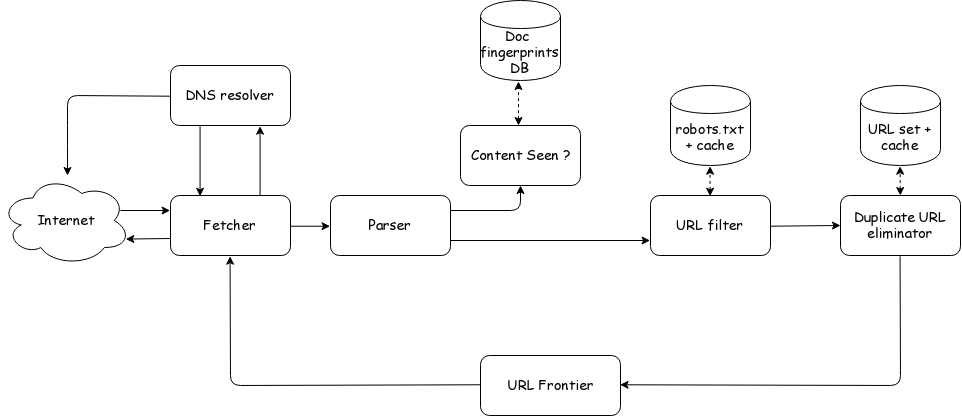

The diagram above was exported from draw.io. Its source (the exported page's mxGraphModel, read from the mxfile embedded in the PNG):
<mxGraphModel dx="1189" dy="790" grid="1" gridSize="10" guides="1" tooltips="1" connect="1" arrows="1" fold="1" page="1" pageScale="1" pageWidth="1100" pageHeight="850" math="0" shadow="0">
  <root>
    <mxCell id="0" />
    <mxCell id="1" parent="0" />
    <mxCell id="2" value="Internet" style="ellipse;shape=cloud;whiteSpace=wrap;html=1;fontFamily=Comic Sans MS;fontSize=14;" vertex="1" parent="1">
      <mxGeometry x="30" y="355" width="130" height="90" as="geometry" />
    </mxCell>
    <mxCell id="3" value="Fetcher" style="rounded=1;whiteSpace=wrap;html=1;fontFamily=Comic Sans MS;fontSize=14;labelBackgroundColor=none;fillColor=#FFFFFF;" vertex="1" parent="1">
      <mxGeometry x="200" y="375" width="120" height="60" as="geometry" />
    </mxCell>
    <mxCell id="4" value="DNS resolver" style="rounded=1;whiteSpace=wrap;html=1;fontFamily=Comic Sans MS;fontSize=14;labelBackgroundColor=none;fillColor=#FFFFFF;" vertex="1" parent="1">
      <mxGeometry x="200" y="245" width="120" height="60" as="geometry" />
    </mxCell>
    <mxCell id="5" value="Parser" style="rounded=1;whiteSpace=wrap;html=1;fontFamily=Comic Sans MS;fontSize=14;labelBackgroundColor=none;fillColor=#FFFFFF;" vertex="1" parent="1">
      <mxGeometry x="360" y="375" width="120" height="60" as="geometry" />
    </mxCell>
    <mxCell id="6" value="URL filter" style="rounded=1;whiteSpace=wrap;html=1;fontFamily=Comic Sans MS;fontSize=14;fillColor=#FFFFFF;" vertex="1" parent="1">
      <mxGeometry x="680" y="375" width="120" height="60" as="geometry" />
    </mxCell>
    <mxCell id="7" value="Duplicate URL eliminator" style="rounded=1;whiteSpace=wrap;html=1;fontFamily=Comic Sans MS;fontSize=14;fillColor=#FFFFFF;" vertex="1" parent="1">
      <mxGeometry x="870" y="375" width="120" height="60" as="geometry" />
    </mxCell>
    <mxCell id="8" value="URL Frontier" style="rounded=1;whiteSpace=wrap;html=1;fontFamily=Comic Sans MS;fontSize=14;" vertex="1" parent="1">
      <mxGeometry x="510" y="535" width="140" height="60" as="geometry" />
    </mxCell>
    <mxCell id="9" value="Doc&amp;nbsp;&lt;br style=&quot;font-size: 14px&quot;&gt;fingerprints&lt;br&gt;DB&lt;br style=&quot;font-size: 14px&quot;&gt;" style="shape=cylinder;whiteSpace=wrap;html=1;boundedLbl=1;backgroundOutline=1;fontFamily=Comic Sans MS;fontSize=14;" vertex="1" parent="1">
      <mxGeometry x="510" y="180" width="80" height="80" as="geometry" />
    </mxCell>
    <mxCell id="10" value="robots.txt + cache" style="shape=cylinder;whiteSpace=wrap;html=1;boundedLbl=1;backgroundOutline=1;fontFamily=Comic Sans MS;fontSize=14;" vertex="1" parent="1">
      <mxGeometry x="700" y="265" width="80" height="80" as="geometry" />
    </mxCell>
    <mxCell id="11" value="URL set + cache" style="shape=cylinder;whiteSpace=wrap;html=1;boundedLbl=1;backgroundOutline=1;fontFamily=Comic Sans MS;fontSize=14;" vertex="1" parent="1">
      <mxGeometry x="890" y="265" width="80" height="80" as="geometry" />
    </mxCell>
    <mxCell id="12" value="" style="endArrow=classic;html=1;entryX=0.96;entryY=0.7;entryDx=0;entryDy=0;entryPerimeter=0;fontFamily=Comic Sans MS;" edge="1" target="2" parent="1">
      <mxGeometry width="50" height="50" relative="1" as="geometry">
        <mxPoint x="200" y="418" as="sourcePoint" />
        <mxPoint x="80" y="565" as="targetPoint" />
      </mxGeometry>
    </mxCell>
    <mxCell id="13" value="" style="endArrow=classic;html=1;entryX=0;entryY=0.25;entryDx=0;entryDy=0;fontFamily=Comic Sans MS;" edge="1" target="3" parent="1">
      <mxGeometry width="50" height="50" relative="1" as="geometry">
        <mxPoint x="150" y="390" as="sourcePoint" />
        <mxPoint x="80" y="565" as="targetPoint" />
      </mxGeometry>
    </mxCell>
    <mxCell id="14" value="" style="endArrow=classic;html=1;exitX=0.75;exitY=0;exitDx=0;exitDy=0;entryX=0.75;entryY=1;entryDx=0;entryDy=0;fontFamily=Comic Sans MS;" edge="1" source="3" target="4" parent="1">
      <mxGeometry width="50" height="50" relative="1" as="geometry">
        <mxPoint x="30" y="615" as="sourcePoint" />
        <mxPoint x="80" y="565" as="targetPoint" />
      </mxGeometry>
    </mxCell>
    <mxCell id="15" value="" style="endArrow=classic;html=1;exitX=0.25;exitY=1;exitDx=0;exitDy=0;entryX=0.25;entryY=0;entryDx=0;entryDy=0;fontFamily=Comic Sans MS;" edge="1" source="4" target="3" parent="1">
      <mxGeometry width="50" height="50" relative="1" as="geometry">
        <mxPoint x="30" y="615" as="sourcePoint" />
        <mxPoint x="80" y="565" as="targetPoint" />
      </mxGeometry>
    </mxCell>
    <mxCell id="16" value="" style="endArrow=classic;html=1;exitX=0;exitY=0.5;exitDx=0;exitDy=0;fontFamily=Comic Sans MS;" edge="1" source="4" parent="1">
      <mxGeometry width="50" height="50" relative="1" as="geometry">
        <mxPoint x="30" y="615" as="sourcePoint" />
        <mxPoint x="97" y="355" as="targetPoint" />
        <Array as="points">
          <mxPoint x="97" y="275" />
          <mxPoint x="97" y="315" />
        </Array>
      </mxGeometry>
    </mxCell>
    <mxCell id="17" value="" style="endArrow=classic;html=1;entryX=0.5;entryY=1;entryDx=0;entryDy=0;exitX=0;exitY=0.5;exitDx=0;exitDy=0;fontFamily=Comic Sans MS;" edge="1" source="8" target="3" parent="1">
      <mxGeometry width="50" height="50" relative="1" as="geometry">
        <mxPoint x="30" y="615" as="sourcePoint" />
        <mxPoint x="80" y="565" as="targetPoint" />
        <Array as="points">
          <mxPoint x="260" y="565" />
        </Array>
      </mxGeometry>
    </mxCell>
    <mxCell id="18" value="" style="endArrow=classic;html=1;exitX=1;exitY=0.5;exitDx=0;exitDy=0;entryX=0;entryY=0.5;entryDx=0;entryDy=0;fontFamily=Comic Sans MS;" edge="1" source="3" target="5" parent="1">
      <mxGeometry width="50" height="50" relative="1" as="geometry">
        <mxPoint x="30" y="615" as="sourcePoint" />
        <mxPoint x="350" y="415" as="targetPoint" />
      </mxGeometry>
    </mxCell>
    <mxCell id="19" value="" style="endArrow=classic;html=1;exitX=1;exitY=0.25;exitDx=0;exitDy=0;fontFamily=Comic Sans MS;" edge="1" source="5" target="24" parent="1">
      <mxGeometry width="50" height="50" relative="1" as="geometry">
        <mxPoint x="30" y="615" as="sourcePoint" />
        <mxPoint x="80" y="565" as="targetPoint" />
        <Array as="points">
          <mxPoint x="550" y="390" />
        </Array>
      </mxGeometry>
    </mxCell>
    <mxCell id="20" value="" style="endArrow=classic;html=1;entryX=1;entryY=0.5;entryDx=0;entryDy=0;fontFamily=Comic Sans MS;exitX=0.5;exitY=1;exitDx=0;exitDy=0;" edge="1" source="7" target="8" parent="1">
      <mxGeometry width="50" height="50" relative="1" as="geometry">
        <mxPoint x="930" y="440" as="sourcePoint" />
        <mxPoint x="80" y="565" as="targetPoint" />
        <Array as="points">
          <mxPoint x="930" y="565" />
        </Array>
      </mxGeometry>
    </mxCell>
    <mxCell id="21" value="" style="endArrow=classic;startArrow=classic;html=1;fontFamily=Comic Sans MS;dashed=1;" edge="1" parent="1">
      <mxGeometry width="50" height="50" relative="1" as="geometry">
        <mxPoint x="548" y="305" as="sourcePoint" />
        <mxPoint x="548" y="261" as="targetPoint" />
      </mxGeometry>
    </mxCell>
    <mxCell id="22" value="" style="endArrow=classic;startArrow=classic;html=1;entryX=0.5;entryY=1;entryDx=0;entryDy=0;exitX=0.5;exitY=0;exitDx=0;exitDy=0;fontFamily=Comic Sans MS;dashed=1;" edge="1" source="6" target="10" parent="1">
      <mxGeometry width="50" height="50" relative="1" as="geometry">
        <mxPoint x="30" y="615" as="sourcePoint" />
        <mxPoint x="80" y="565" as="targetPoint" />
      </mxGeometry>
    </mxCell>
    <mxCell id="23" value="" style="endArrow=classic;startArrow=classic;html=1;entryX=0.5;entryY=1;entryDx=0;entryDy=0;fontFamily=Comic Sans MS;dashed=1;" edge="1" source="7" target="11" parent="1">
      <mxGeometry width="50" height="50" relative="1" as="geometry">
        <mxPoint x="150" y="615" as="sourcePoint" />
        <mxPoint x="200" y="565" as="targetPoint" />
      </mxGeometry>
    </mxCell>
    <mxCell id="24" value="Content Seen ?" style="rounded=1;whiteSpace=wrap;html=1;fontFamily=Comic Sans MS;fontSize=14;fillColor=#FFFFFF;" vertex="1" parent="1">
      <mxGeometry x="490" y="305" width="120" height="60" as="geometry" />
    </mxCell>
    <mxCell id="25" value="" style="endArrow=classic;html=1;exitX=1;exitY=0.75;exitDx=0;exitDy=0;entryX=0;entryY=0.75;entryDx=0;entryDy=0;" edge="1" source="5" target="6" parent="1">
      <mxGeometry width="50" height="50" relative="1" as="geometry">
        <mxPoint x="30" y="670" as="sourcePoint" />
        <mxPoint x="80" y="620" as="targetPoint" />
      </mxGeometry>
    </mxCell>
    <mxCell id="26" value="" style="endArrow=classic;html=1;exitX=1;exitY=0.5;exitDx=0;exitDy=0;fontFamily=Comic Sans MS;" edge="1" source="6" parent="1">
      <mxGeometry width="50" height="50" relative="1" as="geometry">
        <mxPoint x="330" y="415" as="sourcePoint" />
        <mxPoint x="870" y="405" as="targetPoint" />
      </mxGeometry>
    </mxCell>
  </root>
</mxGraphModel>